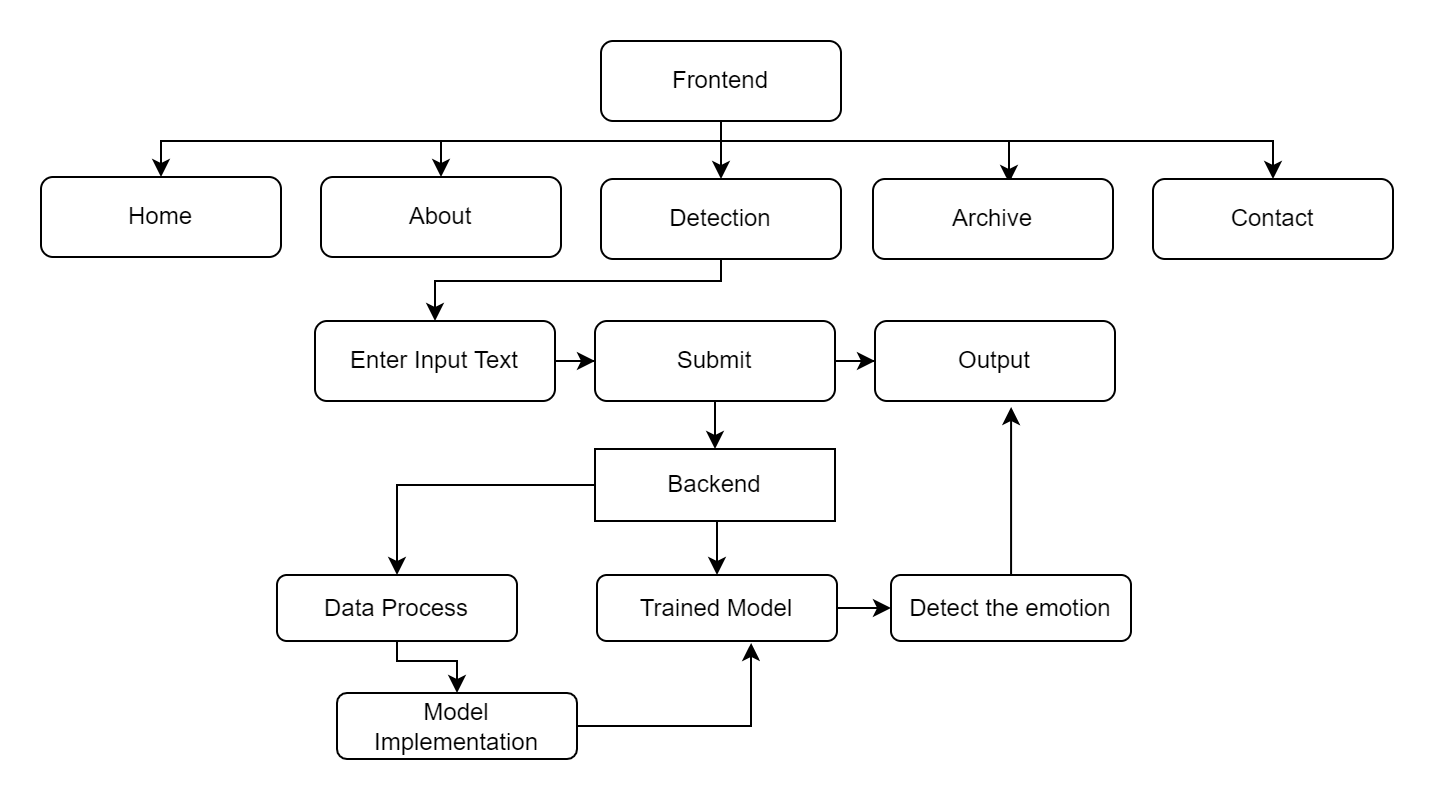

The diagram above was exported from draw.io. Its source (the exported page's mxGraphModel, read from the mxfile embedded in the PNG):
<mxGraphModel dx="729" dy="784" grid="1" gridSize="10" guides="1" tooltips="1" connect="1" arrows="1" fold="1" page="1" pageScale="1" pageWidth="1700" pageHeight="1100" math="0" shadow="0">
  <root>
    <mxCell id="0" />
    <mxCell id="1" parent="0" />
    <mxCell id="cZESTRevY9lEOE4u-IG8-9" style="edgeStyle=orthogonalEdgeStyle;rounded=0;orthogonalLoop=1;jettySize=auto;html=1;entryX=0.5;entryY=0;entryDx=0;entryDy=0;" edge="1" parent="1" source="cZESTRevY9lEOE4u-IG8-2" target="cZESTRevY9lEOE4u-IG8-3">
      <mxGeometry relative="1" as="geometry">
        <Array as="points">
          <mxPoint x="460" y="250" />
          <mxPoint x="180" y="250" />
        </Array>
      </mxGeometry>
    </mxCell>
    <mxCell id="cZESTRevY9lEOE4u-IG8-10" style="edgeStyle=orthogonalEdgeStyle;rounded=0;orthogonalLoop=1;jettySize=auto;html=1;" edge="1" parent="1" source="cZESTRevY9lEOE4u-IG8-2" target="cZESTRevY9lEOE4u-IG8-7">
      <mxGeometry relative="1" as="geometry">
        <Array as="points">
          <mxPoint x="460" y="250" />
          <mxPoint x="736" y="250" />
        </Array>
      </mxGeometry>
    </mxCell>
    <mxCell id="cZESTRevY9lEOE4u-IG8-11" style="edgeStyle=orthogonalEdgeStyle;rounded=0;orthogonalLoop=1;jettySize=auto;html=1;" edge="1" parent="1" source="cZESTRevY9lEOE4u-IG8-2" target="cZESTRevY9lEOE4u-IG8-4">
      <mxGeometry relative="1" as="geometry">
        <Array as="points">
          <mxPoint x="460" y="250" />
          <mxPoint x="320" y="250" />
        </Array>
      </mxGeometry>
    </mxCell>
    <mxCell id="cZESTRevY9lEOE4u-IG8-12" style="edgeStyle=orthogonalEdgeStyle;rounded=0;orthogonalLoop=1;jettySize=auto;html=1;entryX=0.5;entryY=0;entryDx=0;entryDy=0;" edge="1" parent="1">
      <mxGeometry relative="1" as="geometry">
        <mxPoint x="462" y="240" as="sourcePoint" />
        <mxPoint x="460" y="269" as="targetPoint" />
      </mxGeometry>
    </mxCell>
    <mxCell id="cZESTRevY9lEOE4u-IG8-14" style="edgeStyle=orthogonalEdgeStyle;rounded=0;orthogonalLoop=1;jettySize=auto;html=1;entryX=0.567;entryY=0.05;entryDx=0;entryDy=0;entryPerimeter=0;" edge="1" parent="1" source="cZESTRevY9lEOE4u-IG8-2" target="cZESTRevY9lEOE4u-IG8-6">
      <mxGeometry relative="1" as="geometry">
        <Array as="points">
          <mxPoint x="460" y="250" />
          <mxPoint x="604" y="250" />
        </Array>
      </mxGeometry>
    </mxCell>
    <mxCell id="cZESTRevY9lEOE4u-IG8-2" value="Frontend" style="rounded=1;whiteSpace=wrap;html=1;" vertex="1" parent="1">
      <mxGeometry x="400" y="200" width="120" height="40" as="geometry" />
    </mxCell>
    <mxCell id="cZESTRevY9lEOE4u-IG8-3" value="Home" style="rounded=1;whiteSpace=wrap;html=1;" vertex="1" parent="1">
      <mxGeometry x="120" y="268" width="120" height="40" as="geometry" />
    </mxCell>
    <mxCell id="cZESTRevY9lEOE4u-IG8-4" value="About" style="rounded=1;whiteSpace=wrap;html=1;" vertex="1" parent="1">
      <mxGeometry x="260" y="268" width="120" height="40" as="geometry" />
    </mxCell>
    <mxCell id="cZESTRevY9lEOE4u-IG8-18" style="edgeStyle=orthogonalEdgeStyle;rounded=0;orthogonalLoop=1;jettySize=auto;html=1;entryX=0.5;entryY=0;entryDx=0;entryDy=0;" edge="1" parent="1" source="cZESTRevY9lEOE4u-IG8-5" target="cZESTRevY9lEOE4u-IG8-15">
      <mxGeometry relative="1" as="geometry">
        <Array as="points">
          <mxPoint x="460" y="320" />
          <mxPoint x="317" y="320" />
        </Array>
      </mxGeometry>
    </mxCell>
    <mxCell id="cZESTRevY9lEOE4u-IG8-5" value="Detection" style="rounded=1;whiteSpace=wrap;html=1;" vertex="1" parent="1">
      <mxGeometry x="400" y="269" width="120" height="40" as="geometry" />
    </mxCell>
    <mxCell id="cZESTRevY9lEOE4u-IG8-6" value="Archive" style="rounded=1;whiteSpace=wrap;html=1;" vertex="1" parent="1">
      <mxGeometry x="536" y="269" width="120" height="40" as="geometry" />
    </mxCell>
    <mxCell id="cZESTRevY9lEOE4u-IG8-7" value="Contact" style="rounded=1;whiteSpace=wrap;html=1;" vertex="1" parent="1">
      <mxGeometry x="676" y="269" width="120" height="40" as="geometry" />
    </mxCell>
    <mxCell id="cZESTRevY9lEOE4u-IG8-19" value="" style="edgeStyle=orthogonalEdgeStyle;rounded=0;orthogonalLoop=1;jettySize=auto;html=1;" edge="1" parent="1" source="cZESTRevY9lEOE4u-IG8-15" target="cZESTRevY9lEOE4u-IG8-16">
      <mxGeometry relative="1" as="geometry" />
    </mxCell>
    <mxCell id="cZESTRevY9lEOE4u-IG8-15" value="Enter Input Text" style="rounded=1;whiteSpace=wrap;html=1;" vertex="1" parent="1">
      <mxGeometry x="257" y="340" width="120" height="40" as="geometry" />
    </mxCell>
    <mxCell id="cZESTRevY9lEOE4u-IG8-20" value="" style="edgeStyle=orthogonalEdgeStyle;rounded=0;orthogonalLoop=1;jettySize=auto;html=1;" edge="1" parent="1" source="cZESTRevY9lEOE4u-IG8-16" target="cZESTRevY9lEOE4u-IG8-17">
      <mxGeometry relative="1" as="geometry" />
    </mxCell>
    <mxCell id="cZESTRevY9lEOE4u-IG8-24" value="" style="edgeStyle=orthogonalEdgeStyle;rounded=0;orthogonalLoop=1;jettySize=auto;html=1;" edge="1" parent="1" source="cZESTRevY9lEOE4u-IG8-16" target="cZESTRevY9lEOE4u-IG8-23">
      <mxGeometry relative="1" as="geometry" />
    </mxCell>
    <mxCell id="cZESTRevY9lEOE4u-IG8-16" value="Submit" style="rounded=1;whiteSpace=wrap;html=1;" vertex="1" parent="1">
      <mxGeometry x="397" y="340" width="120" height="40" as="geometry" />
    </mxCell>
    <mxCell id="cZESTRevY9lEOE4u-IG8-17" value="Output" style="rounded=1;whiteSpace=wrap;html=1;" vertex="1" parent="1">
      <mxGeometry x="537" y="340" width="120" height="40" as="geometry" />
    </mxCell>
    <mxCell id="cZESTRevY9lEOE4u-IG8-29" style="edgeStyle=orthogonalEdgeStyle;rounded=0;orthogonalLoop=1;jettySize=auto;html=1;" edge="1" parent="1" source="cZESTRevY9lEOE4u-IG8-23" target="cZESTRevY9lEOE4u-IG8-27">
      <mxGeometry relative="1" as="geometry" />
    </mxCell>
    <mxCell id="cZESTRevY9lEOE4u-IG8-30" style="edgeStyle=orthogonalEdgeStyle;rounded=0;orthogonalLoop=1;jettySize=auto;html=1;exitX=0.5;exitY=1;exitDx=0;exitDy=0;entryX=0.5;entryY=0;entryDx=0;entryDy=0;" edge="1" parent="1" source="cZESTRevY9lEOE4u-IG8-23" target="cZESTRevY9lEOE4u-IG8-25">
      <mxGeometry relative="1" as="geometry" />
    </mxCell>
    <mxCell id="cZESTRevY9lEOE4u-IG8-23" value="Backend" style="rounded=0;whiteSpace=wrap;html=1;" vertex="1" parent="1">
      <mxGeometry x="397" y="404" width="120" height="36" as="geometry" />
    </mxCell>
    <mxCell id="cZESTRevY9lEOE4u-IG8-31" value="" style="edgeStyle=orthogonalEdgeStyle;rounded=0;orthogonalLoop=1;jettySize=auto;html=1;" edge="1" parent="1" source="cZESTRevY9lEOE4u-IG8-25" target="cZESTRevY9lEOE4u-IG8-26">
      <mxGeometry relative="1" as="geometry" />
    </mxCell>
    <mxCell id="cZESTRevY9lEOE4u-IG8-25" value="Trained Model" style="rounded=1;whiteSpace=wrap;html=1;" vertex="1" parent="1">
      <mxGeometry x="398" y="467" width="120" height="33" as="geometry" />
    </mxCell>
    <mxCell id="cZESTRevY9lEOE4u-IG8-34" style="edgeStyle=orthogonalEdgeStyle;rounded=0;orthogonalLoop=1;jettySize=auto;html=1;entryX=0.567;entryY=1.075;entryDx=0;entryDy=0;entryPerimeter=0;" edge="1" parent="1" source="cZESTRevY9lEOE4u-IG8-26" target="cZESTRevY9lEOE4u-IG8-17">
      <mxGeometry relative="1" as="geometry" />
    </mxCell>
    <mxCell id="cZESTRevY9lEOE4u-IG8-26" value="Detect the emotion" style="rounded=1;whiteSpace=wrap;html=1;" vertex="1" parent="1">
      <mxGeometry x="545" y="467" width="120" height="33" as="geometry" />
    </mxCell>
    <mxCell id="cZESTRevY9lEOE4u-IG8-32" value="" style="edgeStyle=orthogonalEdgeStyle;rounded=0;orthogonalLoop=1;jettySize=auto;html=1;" edge="1" parent="1" source="cZESTRevY9lEOE4u-IG8-27" target="cZESTRevY9lEOE4u-IG8-28">
      <mxGeometry relative="1" as="geometry">
        <Array as="points">
          <mxPoint x="298" y="510" />
          <mxPoint x="328" y="510" />
        </Array>
      </mxGeometry>
    </mxCell>
    <mxCell id="cZESTRevY9lEOE4u-IG8-27" value="Data Process&lt;span style=&quot;color: rgba(0, 0, 0, 0); font-family: monospace; font-size: 0px; text-align: start;&quot;&gt;%3CmxGraphModel%3E%3Croot%3E%3CmxCell%20id%3D%220%22%2F%3E%3CmxCell%20id%3D%221%22%20parent%3D%220%22%2F%3E%3CmxCell%20id%3D%222%22%20value%3D%22Trained%20Model%22%20style%3D%22rounded%3D1%3BwhiteSpace%3Dwrap%3Bhtml%3D1%3B%22%20vertex%3D%221%22%20parent%3D%221%22%3E%3CmxGeometry%20x%3D%22398%22%20y%3D%22467%22%20width%3D%22120%22%20height%3D%2233%22%20as%3D%22geometry%22%2F%3E%3C%2FmxCell%3E%3C%2Froot%3E%3C%2FmxGraphModel%3E&lt;/span&gt;" style="rounded=1;whiteSpace=wrap;html=1;" vertex="1" parent="1">
      <mxGeometry x="238" y="467" width="120" height="33" as="geometry" />
    </mxCell>
    <mxCell id="cZESTRevY9lEOE4u-IG8-33" style="edgeStyle=orthogonalEdgeStyle;rounded=0;orthogonalLoop=1;jettySize=auto;html=1;entryX=0.642;entryY=1.03;entryDx=0;entryDy=0;entryPerimeter=0;" edge="1" parent="1" source="cZESTRevY9lEOE4u-IG8-28" target="cZESTRevY9lEOE4u-IG8-25">
      <mxGeometry relative="1" as="geometry" />
    </mxCell>
    <mxCell id="cZESTRevY9lEOE4u-IG8-28" value="Model Implementation" style="rounded=1;whiteSpace=wrap;html=1;" vertex="1" parent="1">
      <mxGeometry x="268" y="526" width="120" height="33" as="geometry" />
    </mxCell>
  </root>
</mxGraphModel>